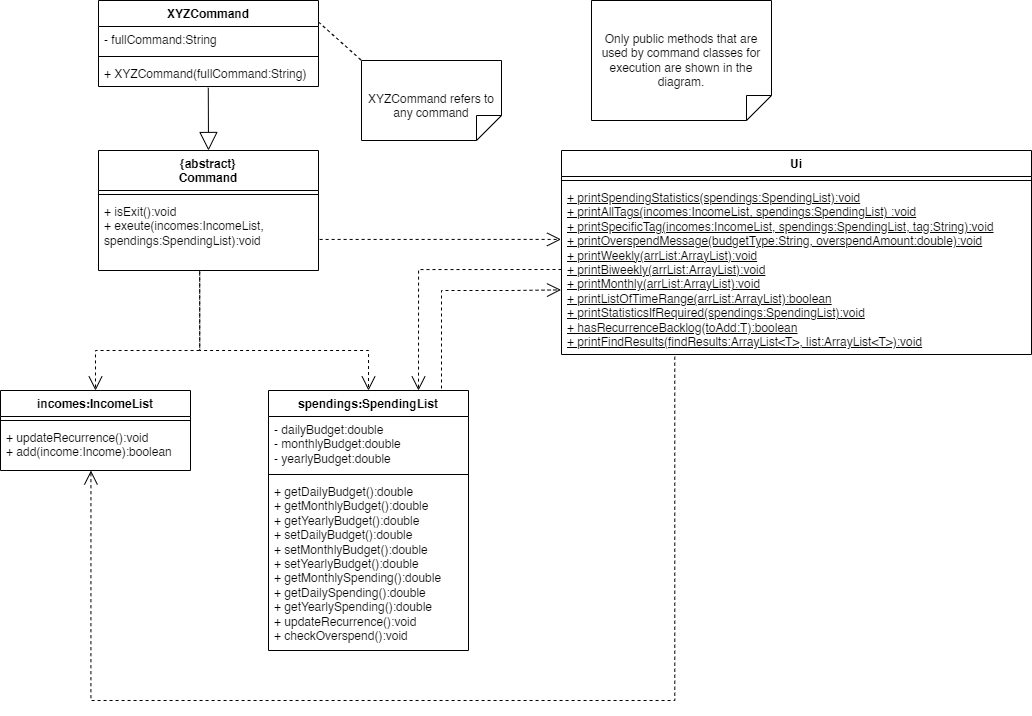

The diagram above was exported from draw.io. Its source (the exported page's mxGraphModel, read from the mxfile embedded in the PNG):
<mxGraphModel dx="934" dy="714" grid="1" gridSize="10" guides="1" tooltips="1" connect="1" arrows="1" fold="1" page="1" pageScale="1" pageWidth="827" pageHeight="1169" math="0" shadow="0">
  <root>
    <mxCell id="WIyWlLk6GJQsqaUBKTNV-0" />
    <mxCell id="WIyWlLk6GJQsqaUBKTNV-1" parent="WIyWlLk6GJQsqaUBKTNV-0" />
    <mxCell id="lJRKsU2WNjcnRI6e_XWt-7" value="XYZCommand" style="swimlane;fontStyle=1;align=center;verticalAlign=top;childLayout=stackLayout;horizontal=1;startSize=26;horizontalStack=0;resizeParent=1;resizeParentMax=0;resizeLast=0;collapsible=1;marginBottom=0;whiteSpace=wrap;html=1;" parent="WIyWlLk6GJQsqaUBKTNV-1" vertex="1">
      <mxGeometry x="207" y="40" width="220" height="86" as="geometry" />
    </mxCell>
    <mxCell id="lJRKsU2WNjcnRI6e_XWt-8" value="- fullCommand:String" style="text;strokeColor=none;fillColor=none;align=left;verticalAlign=top;spacingLeft=4;spacingRight=4;overflow=hidden;rotatable=0;points=[[0,0.5],[1,0.5]];portConstraint=eastwest;whiteSpace=wrap;html=1;" parent="lJRKsU2WNjcnRI6e_XWt-7" vertex="1">
      <mxGeometry y="26" width="220" height="26" as="geometry" />
    </mxCell>
    <mxCell id="lJRKsU2WNjcnRI6e_XWt-9" value="" style="line;strokeWidth=1;fillColor=none;align=left;verticalAlign=middle;spacingTop=-1;spacingLeft=3;spacingRight=3;rotatable=0;labelPosition=right;points=[];portConstraint=eastwest;strokeColor=inherit;" parent="lJRKsU2WNjcnRI6e_XWt-7" vertex="1">
      <mxGeometry y="52" width="220" height="8" as="geometry" />
    </mxCell>
    <mxCell id="lJRKsU2WNjcnRI6e_XWt-10" value="+ XYZCommand(fullCommand:String)" style="text;strokeColor=none;fillColor=none;align=left;verticalAlign=top;spacingLeft=4;spacingRight=4;overflow=hidden;rotatable=0;points=[[0,0.5],[1,0.5]];portConstraint=eastwest;whiteSpace=wrap;html=1;" parent="lJRKsU2WNjcnRI6e_XWt-7" vertex="1">
      <mxGeometry y="60" width="220" height="26" as="geometry" />
    </mxCell>
    <mxCell id="lJRKsU2WNjcnRI6e_XWt-11" value="XYZCommand refers to any command" style="shape=note2;boundedLbl=1;whiteSpace=wrap;html=1;size=25;verticalAlign=top;align=center;flipV=1;" parent="WIyWlLk6GJQsqaUBKTNV-1" vertex="1">
      <mxGeometry x="470" y="100" width="140" height="80" as="geometry" />
    </mxCell>
    <mxCell id="lJRKsU2WNjcnRI6e_XWt-12" value="" style="endArrow=none;dashed=1;html=1;rounded=0;fontSize=12;startSize=8;endSize=8;curved=1;exitX=1;exitY=0.25;exitDx=0;exitDy=0;entryX=0;entryY=1;entryDx=0;entryDy=0;entryPerimeter=0;" parent="WIyWlLk6GJQsqaUBKTNV-1" source="lJRKsU2WNjcnRI6e_XWt-7" target="lJRKsU2WNjcnRI6e_XWt-11" edge="1">
      <mxGeometry width="50" height="50" relative="1" as="geometry">
        <mxPoint x="457" y="230" as="sourcePoint" />
        <mxPoint x="507" y="180" as="targetPoint" />
      </mxGeometry>
    </mxCell>
    <mxCell id="lJRKsU2WNjcnRI6e_XWt-27" value="" style="endArrow=open;endSize=12;dashed=1;html=1;rounded=0;fontSize=12;exitX=0.46;exitY=1.03;exitDx=0;exitDy=0;entryX=0.5;entryY=0;entryDx=0;entryDy=0;edgeStyle=orthogonalEdgeStyle;exitPerimeter=0;" parent="WIyWlLk6GJQsqaUBKTNV-1" source="lJRKsU2WNjcnRI6e_XWt-3" target="lJRKsU2WNjcnRI6e_XWt-36" edge="1">
      <mxGeometry width="160" relative="1" as="geometry">
        <mxPoint x="447" y="272.47" as="sourcePoint" />
        <mxPoint x="517" y="227" as="targetPoint" />
        <Array as="points">
          <mxPoint x="308" y="390" />
          <mxPoint x="204" y="390" />
        </Array>
      </mxGeometry>
    </mxCell>
    <mxCell id="lJRKsU2WNjcnRI6e_XWt-29" value="" style="endArrow=open;endSize=12;dashed=1;html=1;rounded=0;fontSize=12;exitX=0.46;exitY=1.005;exitDx=0;exitDy=0;entryX=0.5;entryY=0;entryDx=0;entryDy=0;edgeStyle=orthogonalEdgeStyle;exitPerimeter=0;" parent="WIyWlLk6GJQsqaUBKTNV-1" source="lJRKsU2WNjcnRI6e_XWt-3" target="lJRKsU2WNjcnRI6e_XWt-31" edge="1">
      <mxGeometry width="160" relative="1" as="geometry">
        <mxPoint x="491" y="270" as="sourcePoint" />
        <mxPoint x="517" y="335" as="targetPoint" />
        <Array as="points">
          <mxPoint x="308" y="390" />
          <mxPoint x="477" y="390" />
        </Array>
      </mxGeometry>
    </mxCell>
    <mxCell id="lJRKsU2WNjcnRI6e_XWt-31" value="spendings:SpendingList" style="swimlane;fontStyle=1;align=center;verticalAlign=top;childLayout=stackLayout;horizontal=1;startSize=26;horizontalStack=0;resizeParent=1;resizeParentMax=0;resizeLast=0;collapsible=1;marginBottom=0;whiteSpace=wrap;html=1;" parent="WIyWlLk6GJQsqaUBKTNV-1" vertex="1">
      <mxGeometry x="377" y="430" width="200" height="260" as="geometry" />
    </mxCell>
    <mxCell id="lJRKsU2WNjcnRI6e_XWt-32" value="- dailyBudget:double&lt;div&gt;- monthlyBudget:double&lt;/div&gt;&lt;div&gt;- yearlyBudget:double&lt;/div&gt;" style="text;strokeColor=none;fillColor=none;align=left;verticalAlign=top;spacingLeft=4;spacingRight=4;overflow=hidden;rotatable=0;points=[[0,0.5],[1,0.5]];portConstraint=eastwest;whiteSpace=wrap;html=1;" parent="lJRKsU2WNjcnRI6e_XWt-31" vertex="1">
      <mxGeometry y="26" width="200" height="54" as="geometry" />
    </mxCell>
    <mxCell id="lJRKsU2WNjcnRI6e_XWt-33" value="" style="line;strokeWidth=1;fillColor=none;align=left;verticalAlign=middle;spacingTop=-1;spacingLeft=3;spacingRight=3;rotatable=0;labelPosition=right;points=[];portConstraint=eastwest;strokeColor=inherit;" parent="lJRKsU2WNjcnRI6e_XWt-31" vertex="1">
      <mxGeometry y="80" width="200" height="8" as="geometry" />
    </mxCell>
    <mxCell id="lJRKsU2WNjcnRI6e_XWt-34" value="+ getDailyBudget():double&lt;div&gt;+ getMonthlyBudget():double&lt;/div&gt;&lt;div&gt;+ getYearlyBudget():double&lt;/div&gt;&lt;div&gt;+ setDailyBudget():double&lt;/div&gt;&lt;div&gt;+ setMonthlyBudget():double&lt;/div&gt;&lt;div&gt;+ setYearlyBudget():double&lt;/div&gt;&lt;div&gt;+ getMonthlySpending():double&lt;/div&gt;&lt;div&gt;+ getDailySpending():double&lt;/div&gt;&lt;div&gt;+ getYearlySpending():double&lt;/div&gt;&lt;div&gt;+ updateRecurrence():void&lt;/div&gt;&lt;div&gt;+ checkOverspend():void&lt;/div&gt;" style="text;strokeColor=none;fillColor=none;align=left;verticalAlign=top;spacingLeft=4;spacingRight=4;overflow=hidden;rotatable=0;points=[[0,0.5],[1,0.5]];portConstraint=eastwest;whiteSpace=wrap;html=1;" parent="lJRKsU2WNjcnRI6e_XWt-31" vertex="1">
      <mxGeometry y="88" width="200" height="172" as="geometry" />
    </mxCell>
    <mxCell id="lJRKsU2WNjcnRI6e_XWt-36" value="incomes:IncomeList" style="swimlane;fontStyle=1;align=center;verticalAlign=top;childLayout=stackLayout;horizontal=1;startSize=26;horizontalStack=0;resizeParent=1;resizeParentMax=0;resizeLast=0;collapsible=1;marginBottom=0;whiteSpace=wrap;html=1;" parent="WIyWlLk6GJQsqaUBKTNV-1" vertex="1">
      <mxGeometry x="109" y="430" width="190" height="80" as="geometry" />
    </mxCell>
    <mxCell id="lJRKsU2WNjcnRI6e_XWt-38" value="" style="line;strokeWidth=1;fillColor=none;align=left;verticalAlign=middle;spacingTop=-1;spacingLeft=3;spacingRight=3;rotatable=0;labelPosition=right;points=[];portConstraint=eastwest;strokeColor=inherit;" parent="lJRKsU2WNjcnRI6e_XWt-36" vertex="1">
      <mxGeometry y="26" width="190" height="8" as="geometry" />
    </mxCell>
    <mxCell id="lJRKsU2WNjcnRI6e_XWt-39" value="+ updateRecurrence():void&lt;div&gt;+ add(income:Income):boolean&lt;br&gt;&lt;div&gt;&lt;br&gt;&lt;/div&gt;&lt;/div&gt;" style="text;strokeColor=none;fillColor=none;align=left;verticalAlign=top;spacingLeft=4;spacingRight=4;overflow=hidden;rotatable=0;points=[[0,0.5],[1,0.5]];portConstraint=eastwest;whiteSpace=wrap;html=1;" parent="lJRKsU2WNjcnRI6e_XWt-36" vertex="1">
      <mxGeometry y="34" width="190" height="46" as="geometry" />
    </mxCell>
    <mxCell id="lJRKsU2WNjcnRI6e_XWt-40" value="Ui" style="swimlane;fontStyle=1;align=center;verticalAlign=top;childLayout=stackLayout;horizontal=1;startSize=26;horizontalStack=0;resizeParent=1;resizeParentMax=0;resizeLast=0;collapsible=1;marginBottom=0;whiteSpace=wrap;html=1;" parent="WIyWlLk6GJQsqaUBKTNV-1" vertex="1">
      <mxGeometry x="670" y="190" width="470" height="204" as="geometry" />
    </mxCell>
    <mxCell id="lJRKsU2WNjcnRI6e_XWt-42" value="" style="line;strokeWidth=1;fillColor=none;align=left;verticalAlign=middle;spacingTop=-1;spacingLeft=3;spacingRight=3;rotatable=0;labelPosition=right;points=[];portConstraint=eastwest;strokeColor=inherit;" parent="lJRKsU2WNjcnRI6e_XWt-40" vertex="1">
      <mxGeometry y="26" width="470" height="8" as="geometry" />
    </mxCell>
    <mxCell id="lJRKsU2WNjcnRI6e_XWt-43" value="&lt;u&gt;+ printSpendingStatistics(spendings:SpendingList):void&lt;/u&gt;&lt;div&gt;&lt;u&gt;+ printAllTags(incomes:IncomeList, spendings:SpendingList) :void&lt;/u&gt;&lt;/div&gt;&lt;div&gt;&lt;u&gt;+ printSpecificTag(incomes:IncomeList, spendings:SpendingList, tag:String):void&lt;/u&gt;&lt;/div&gt;&lt;div&gt;&lt;u&gt;+ printOverspendMessage(budgetType:String, overspendAmount:double):void&lt;/u&gt;&lt;/div&gt;&lt;div&gt;&lt;u&gt;+ printWeekly(arrList:ArrayList):void&lt;/u&gt;&lt;/div&gt;&lt;div&gt;&lt;u&gt;+ printBiweekly(arrList:ArrayList):void&lt;/u&gt;&lt;u&gt;&lt;br&gt;&lt;/u&gt;&lt;/div&gt;&lt;div&gt;&lt;u&gt;+ printMonthly(arrList:ArrayList):void&lt;/u&gt;&lt;u&gt;&lt;br&gt;&lt;/u&gt;&lt;/div&gt;&lt;div&gt;&lt;u&gt;+ printListOfTimeRange(arrList:ArrayList):boolean&lt;/u&gt;&lt;u&gt;&lt;br&gt;&lt;/u&gt;&lt;/div&gt;&lt;div&gt;&lt;u&gt;+ printStatisticsIfRequired(spendings:SpendingList):void&lt;/u&gt;&lt;/div&gt;&lt;div&gt;&lt;u&gt;+ hasRecurrenceBacklog(toAdd:T):boolean&lt;/u&gt;&lt;/div&gt;&lt;div&gt;&lt;u&gt;+ printFindResults(findResults:ArrayList&amp;lt;T&amp;gt;, list:ArrayList&amp;lt;T&amp;gt;):void&lt;/u&gt;&lt;/div&gt;" style="text;strokeColor=none;fillColor=none;align=left;verticalAlign=top;spacingLeft=4;spacingRight=4;overflow=hidden;rotatable=0;points=[[0,0.5],[1,0.5]];portConstraint=eastwest;whiteSpace=wrap;html=1;" parent="lJRKsU2WNjcnRI6e_XWt-40" vertex="1">
      <mxGeometry y="34" width="470" height="170" as="geometry" />
    </mxCell>
    <mxCell id="lJRKsU2WNjcnRI6e_XWt-0" value="&lt;div&gt;{abstract}&lt;/div&gt;Command" style="swimlane;fontStyle=1;align=center;verticalAlign=top;childLayout=stackLayout;horizontal=1;startSize=40;horizontalStack=0;resizeParent=1;resizeParentMax=0;resizeLast=0;collapsible=1;marginBottom=0;whiteSpace=wrap;html=1;" parent="WIyWlLk6GJQsqaUBKTNV-1" vertex="1">
      <mxGeometry x="207" y="190" width="220" height="120" as="geometry">
        <mxRectangle x="290" y="170" width="100" height="30" as="alternateBounds" />
      </mxGeometry>
    </mxCell>
    <mxCell id="lJRKsU2WNjcnRI6e_XWt-2" value="" style="line;strokeWidth=1;fillColor=none;align=left;verticalAlign=middle;spacingTop=-1;spacingLeft=3;spacingRight=3;rotatable=0;labelPosition=right;points=[];portConstraint=eastwest;strokeColor=inherit;" parent="lJRKsU2WNjcnRI6e_XWt-0" vertex="1">
      <mxGeometry y="40" width="220" height="8" as="geometry" />
    </mxCell>
    <mxCell id="lJRKsU2WNjcnRI6e_XWt-3" value="+ isExit():void&lt;div&gt;+ exeute(incomes:IncomeList, spendings:SpendingList):void&lt;/div&gt;" style="text;strokeColor=none;fillColor=none;align=left;verticalAlign=top;spacingLeft=4;spacingRight=4;overflow=hidden;rotatable=0;points=[[0,0.5],[1,0.5]];portConstraint=eastwest;whiteSpace=wrap;html=1;" parent="lJRKsU2WNjcnRI6e_XWt-0" vertex="1">
      <mxGeometry y="48" width="220" height="72" as="geometry" />
    </mxCell>
    <mxCell id="lJRKsU2WNjcnRI6e_XWt-15" value="" style="endArrow=block;endSize=16;endFill=0;html=1;rounded=0;fontSize=12;curved=1;exitX=0.499;exitY=1.049;exitDx=0;exitDy=0;exitPerimeter=0;entryX=0.5;entryY=0;entryDx=0;entryDy=0;" parent="WIyWlLk6GJQsqaUBKTNV-1" source="lJRKsU2WNjcnRI6e_XWt-10" target="lJRKsU2WNjcnRI6e_XWt-0" edge="1">
      <mxGeometry width="160" relative="1" as="geometry">
        <mxPoint x="327" y="140" as="sourcePoint" />
        <mxPoint x="397" y="50" as="targetPoint" />
      </mxGeometry>
    </mxCell>
    <mxCell id="lJRKsU2WNjcnRI6e_XWt-49" value="Only public methods that are used by command classes for execution are shown in the diagram." style="shape=note2;boundedLbl=1;whiteSpace=wrap;html=1;size=25;verticalAlign=top;align=center;flipV=1;" parent="WIyWlLk6GJQsqaUBKTNV-1" vertex="1">
      <mxGeometry x="700" y="40" width="180" height="120" as="geometry" />
    </mxCell>
    <mxCell id="lJRKsU2WNjcnRI6e_XWt-53" value="" style="endArrow=open;endSize=12;dashed=1;html=1;rounded=0;fontSize=12;entryX=0.476;entryY=1.001;entryDx=0;entryDy=0;entryPerimeter=0;exitX=0.241;exitY=1.013;exitDx=0;exitDy=0;exitPerimeter=0;edgeStyle=orthogonalEdgeStyle;" parent="WIyWlLk6GJQsqaUBKTNV-1" source="lJRKsU2WNjcnRI6e_XWt-43" target="lJRKsU2WNjcnRI6e_XWt-39" edge="1">
      <mxGeometry width="160" relative="1" as="geometry">
        <mxPoint x="200" y="730" as="sourcePoint" />
        <mxPoint x="197.70000000000005" y="509.2640000000001" as="targetPoint" />
        <Array as="points">
          <mxPoint x="783" y="740" />
          <mxPoint x="199" y="740" />
        </Array>
      </mxGeometry>
    </mxCell>
    <mxCell id="lJRKsU2WNjcnRI6e_XWt-54" value="" style="endArrow=open;endSize=12;dashed=1;html=1;rounded=0;fontSize=12;exitX=0;exitY=0.5;exitDx=0;exitDy=0;entryX=0.75;entryY=0;entryDx=0;entryDy=0;edgeStyle=orthogonalEdgeStyle;" parent="WIyWlLk6GJQsqaUBKTNV-1" source="lJRKsU2WNjcnRI6e_XWt-43" target="lJRKsU2WNjcnRI6e_XWt-31" edge="1">
      <mxGeometry width="160" relative="1" as="geometry">
        <mxPoint x="430" y="650" as="sourcePoint" />
        <mxPoint x="590" y="650" as="targetPoint" />
      </mxGeometry>
    </mxCell>
    <mxCell id="lJRKsU2WNjcnRI6e_XWt-55" value="" style="endArrow=open;endSize=12;dashed=1;html=1;rounded=0;fontSize=12;edgeStyle=orthogonalEdgeStyle;entryX=-0.001;entryY=0.62;entryDx=0;entryDy=0;entryPerimeter=0;" parent="WIyWlLk6GJQsqaUBKTNV-1" target="lJRKsU2WNjcnRI6e_XWt-43" edge="1">
      <mxGeometry width="160" relative="1" as="geometry">
        <mxPoint x="550" y="428" as="sourcePoint" />
        <mxPoint x="620" y="350" as="targetPoint" />
        <Array as="points">
          <mxPoint x="550" y="330" />
          <mxPoint x="620" y="330" />
        </Array>
      </mxGeometry>
    </mxCell>
    <mxCell id="VLo0LQePdQa-nSVOcm7t-0" value="" style="endArrow=open;endSize=12;dashed=1;html=1;rounded=0;fontSize=12;exitX=1;exitY=0.5;exitDx=0;exitDy=0;edgeStyle=orthogonalEdgeStyle;entryX=-0.001;entryY=0.323;entryDx=0;entryDy=0;entryPerimeter=0;" parent="WIyWlLk6GJQsqaUBKTNV-1" source="lJRKsU2WNjcnRI6e_XWt-3" target="lJRKsU2WNjcnRI6e_XWt-43" edge="1">
      <mxGeometry width="160" relative="1" as="geometry">
        <mxPoint x="460" y="270" as="sourcePoint" />
        <mxPoint x="590" y="330" as="targetPoint" />
        <Array as="points">
          <mxPoint x="427" y="279" />
        </Array>
      </mxGeometry>
    </mxCell>
  </root>
</mxGraphModel>